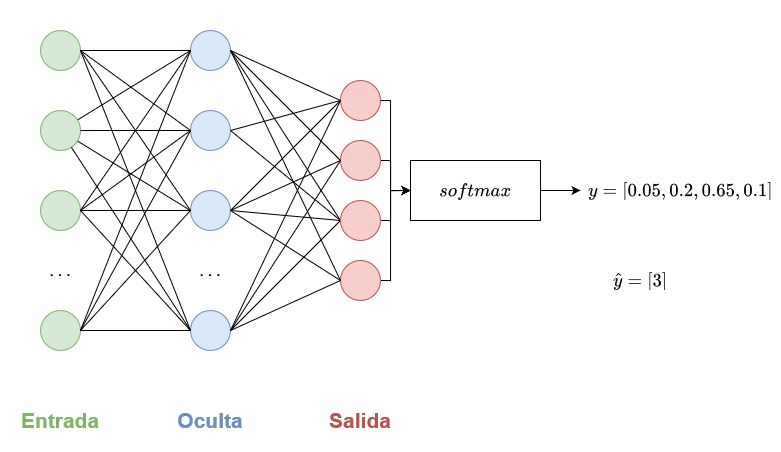

The diagram above was exported from draw.io. Its source (the exported page's mxGraphModel, read from the mxfile embedded in the PNG):
<mxGraphModel dx="1687" dy="887" grid="1" gridSize="10" guides="1" tooltips="1" connect="1" arrows="1" fold="1" page="1" pageScale="1" pageWidth="827" pageHeight="1169" math="1" shadow="0">
  <root>
    <mxCell id="0" />
    <mxCell id="1" parent="0" />
    <mxCell id="2" value="" style="ellipse;whiteSpace=wrap;html=1;fontSize=17;fillColor=#dae8fc;strokeColor=#6c8ebf;" vertex="1" parent="1">
      <mxGeometry x="210" y="120" width="40" height="40" as="geometry" />
    </mxCell>
    <mxCell id="3" value="" style="ellipse;whiteSpace=wrap;html=1;fontSize=17;fillColor=#dae8fc;strokeColor=#6c8ebf;" vertex="1" parent="1">
      <mxGeometry x="210" y="200" width="40" height="40" as="geometry" />
    </mxCell>
    <mxCell id="4" value="" style="ellipse;whiteSpace=wrap;html=1;fontSize=17;fillColor=#dae8fc;strokeColor=#6c8ebf;" vertex="1" parent="1">
      <mxGeometry x="210" y="280" width="40" height="40" as="geometry" />
    </mxCell>
    <mxCell id="5" value="" style="ellipse;whiteSpace=wrap;html=1;fontSize=17;fillColor=#dae8fc;strokeColor=#6c8ebf;" vertex="1" parent="1">
      <mxGeometry x="210" y="400" width="40" height="40" as="geometry" />
    </mxCell>
    <mxCell id="6" value="$$ \dots $$" style="rounded=0;whiteSpace=wrap;html=1;fillColor=none;strokeColor=none;fontSize=16;" vertex="1" parent="1">
      <mxGeometry x="170" y="340" width="120" height="40" as="geometry" />
    </mxCell>
    <mxCell id="7" style="edgeStyle=orthogonalEdgeStyle;rounded=0;orthogonalLoop=1;jettySize=auto;html=1;entryX=0;entryY=0.5;entryDx=0;entryDy=0;" edge="1" target="9" parent="1">
      <mxGeometry relative="1" as="geometry">
        <mxPoint x="450.0000000000002" y="280" as="sourcePoint" />
      </mxGeometry>
    </mxCell>
    <mxCell id="8" style="edgeStyle=orthogonalEdgeStyle;rounded=0;orthogonalLoop=1;jettySize=auto;html=1;entryX=0;entryY=0.5;entryDx=0;entryDy=0;" edge="1" source="9" target="14" parent="1">
      <mxGeometry relative="1" as="geometry" />
    </mxCell>
    <mxCell id="9" value="$$ softmax $$" style="rounded=0;whiteSpace=wrap;html=1;fontSize=16;" vertex="1" parent="1">
      <mxGeometry x="430" y="250" width="130" height="60" as="geometry" />
    </mxCell>
    <mxCell id="10" value="" style="endArrow=none;html=1;rounded=0;exitX=1;exitY=0.5;exitDx=0;exitDy=0;entryX=0;entryY=0.5;entryDx=0;entryDy=0;endFill=0;" edge="1" source="3" target="21" parent="1">
      <mxGeometry width="50" height="50" relative="1" as="geometry">
        <mxPoint x="350" y="190" as="sourcePoint" />
        <mxPoint x="330" y="280" as="targetPoint" />
      </mxGeometry>
    </mxCell>
    <mxCell id="11" value="" style="endArrow=none;html=1;rounded=0;exitX=1;exitY=0.5;exitDx=0;exitDy=0;entryX=0;entryY=0.5;entryDx=0;entryDy=0;endFill=0;" edge="1" source="2" target="21" parent="1">
      <mxGeometry width="50" height="50" relative="1" as="geometry">
        <mxPoint x="350" y="190" as="sourcePoint" />
        <mxPoint x="330" y="257.5" as="targetPoint" />
      </mxGeometry>
    </mxCell>
    <mxCell id="12" value="" style="endArrow=none;html=1;rounded=0;exitX=1;exitY=0.5;exitDx=0;exitDy=0;entryX=0;entryY=0.5;entryDx=0;entryDy=0;endFill=0;" edge="1" source="4" target="21" parent="1">
      <mxGeometry width="50" height="50" relative="1" as="geometry">
        <mxPoint x="350" y="190" as="sourcePoint" />
        <mxPoint x="330.96000000000004" y="291.97000000000014" as="targetPoint" />
      </mxGeometry>
    </mxCell>
    <mxCell id="13" value="" style="endArrow=none;html=1;rounded=0;exitX=1;exitY=0.5;exitDx=0;exitDy=0;entryX=0;entryY=0.5;entryDx=0;entryDy=0;endFill=0;" edge="1" source="5" target="21" parent="1">
      <mxGeometry width="50" height="50" relative="1" as="geometry">
        <mxPoint x="350" y="190" as="sourcePoint" />
        <mxPoint x="330" y="302.5" as="targetPoint" />
      </mxGeometry>
    </mxCell>
    <mxCell id="14" value="$$ y = [0.05, 0.2, 0.65, 0.1] $$" style="rounded=0;whiteSpace=wrap;html=1;fillColor=none;strokeColor=none;fontSize=16;" vertex="1" parent="1">
      <mxGeometry x="600" y="250" width="200" height="60" as="geometry" />
    </mxCell>
    <mxCell id="15" value="" style="ellipse;whiteSpace=wrap;html=1;fontSize=17;fillColor=#d5e8d4;strokeColor=#82b366;" vertex="1" parent="1">
      <mxGeometry x="60" y="120" width="40" height="40" as="geometry" />
    </mxCell>
    <mxCell id="16" value="" style="ellipse;whiteSpace=wrap;html=1;fontSize=17;fillColor=#d5e8d4;strokeColor=#82b366;" vertex="1" parent="1">
      <mxGeometry x="60" y="200" width="40" height="40" as="geometry" />
    </mxCell>
    <mxCell id="17" value="" style="ellipse;whiteSpace=wrap;html=1;fontSize=17;fillColor=#d5e8d4;strokeColor=#82b366;" vertex="1" parent="1">
      <mxGeometry x="60" y="280" width="40" height="40" as="geometry" />
    </mxCell>
    <mxCell id="18" value="" style="ellipse;whiteSpace=wrap;html=1;fontSize=17;fillColor=#d5e8d4;strokeColor=#82b366;" vertex="1" parent="1">
      <mxGeometry x="60" y="400" width="40" height="40" as="geometry" />
    </mxCell>
    <mxCell id="19" value="" style="endArrow=none;html=1;rounded=0;entryX=0;entryY=0.5;entryDx=0;entryDy=0;exitX=1;exitY=0.5;exitDx=0;exitDy=0;endFill=0;" edge="1" source="15" target="3" parent="1">
      <mxGeometry width="50" height="50" relative="1" as="geometry">
        <mxPoint x="190" y="100" as="sourcePoint" />
        <mxPoint x="240" y="50" as="targetPoint" />
      </mxGeometry>
    </mxCell>
    <mxCell id="20" style="edgeStyle=orthogonalEdgeStyle;rounded=0;orthogonalLoop=1;jettySize=auto;html=1;entryX=0;entryY=0.5;entryDx=0;entryDy=0;exitX=1;exitY=0.5;exitDx=0;exitDy=0;" edge="1" source="21" target="9" parent="1">
      <mxGeometry relative="1" as="geometry">
        <Array as="points">
          <mxPoint x="410" y="310" />
          <mxPoint x="410" y="280" />
        </Array>
      </mxGeometry>
    </mxCell>
    <mxCell id="21" value="" style="ellipse;whiteSpace=wrap;html=1;fontSize=17;fillColor=#f8cecc;strokeColor=#b85450;" vertex="1" parent="1">
      <mxGeometry x="360" y="290" width="40" height="40" as="geometry" />
    </mxCell>
    <mxCell id="22" value="" style="endArrow=none;html=1;rounded=0;endFill=0;" edge="1" source="15" target="2" parent="1">
      <mxGeometry width="50" height="50" relative="1" as="geometry">
        <mxPoint x="190" y="100" as="sourcePoint" />
        <mxPoint x="240" y="50" as="targetPoint" />
      </mxGeometry>
    </mxCell>
    <mxCell id="23" value="" style="endArrow=none;html=1;rounded=0;entryX=0;entryY=0.5;entryDx=0;entryDy=0;exitX=1;exitY=0.5;exitDx=0;exitDy=0;endFill=0;" edge="1" source="15" target="4" parent="1">
      <mxGeometry width="50" height="50" relative="1" as="geometry">
        <mxPoint x="190" y="100" as="sourcePoint" />
        <mxPoint x="240" y="50" as="targetPoint" />
      </mxGeometry>
    </mxCell>
    <mxCell id="24" value="" style="endArrow=none;html=1;rounded=0;exitX=1;exitY=0.5;exitDx=0;exitDy=0;endFill=0;entryX=0;entryY=0.5;entryDx=0;entryDy=0;" edge="1" source="15" target="5" parent="1">
      <mxGeometry width="50" height="50" relative="1" as="geometry">
        <mxPoint x="190" y="100" as="sourcePoint" />
        <mxPoint x="240" y="50" as="targetPoint" />
      </mxGeometry>
    </mxCell>
    <mxCell id="25" value="" style="endArrow=none;html=1;rounded=0;endFill=0;entryX=0;entryY=0.5;entryDx=0;entryDy=0;" edge="1" source="16" target="5" parent="1">
      <mxGeometry width="50" height="50" relative="1" as="geometry">
        <mxPoint x="190" y="100" as="sourcePoint" />
        <mxPoint x="240" y="50" as="targetPoint" />
      </mxGeometry>
    </mxCell>
    <mxCell id="26" value="" style="endArrow=none;html=1;rounded=0;endFill=0;entryX=0;entryY=0.5;entryDx=0;entryDy=0;" edge="1" source="16" target="4" parent="1">
      <mxGeometry width="50" height="50" relative="1" as="geometry">
        <mxPoint x="190" y="100" as="sourcePoint" />
        <mxPoint x="240" y="50" as="targetPoint" />
      </mxGeometry>
    </mxCell>
    <mxCell id="27" value="" style="endArrow=none;html=1;rounded=0;endFill=0;entryX=0;entryY=0.5;entryDx=0;entryDy=0;" edge="1" source="16" target="3" parent="1">
      <mxGeometry width="50" height="50" relative="1" as="geometry">
        <mxPoint x="190" y="100" as="sourcePoint" />
        <mxPoint x="240" y="50" as="targetPoint" />
      </mxGeometry>
    </mxCell>
    <mxCell id="28" value="" style="endArrow=none;html=1;rounded=0;endFill=0;entryX=0;entryY=0.5;entryDx=0;entryDy=0;" edge="1" source="16" target="2" parent="1">
      <mxGeometry width="50" height="50" relative="1" as="geometry">
        <mxPoint x="190" y="100" as="sourcePoint" />
        <mxPoint x="240" y="50" as="targetPoint" />
      </mxGeometry>
    </mxCell>
    <mxCell id="29" value="" style="endArrow=none;html=1;rounded=0;endFill=0;entryX=0;entryY=0.5;entryDx=0;entryDy=0;exitX=1;exitY=0.5;exitDx=0;exitDy=0;" edge="1" source="17" target="5" parent="1">
      <mxGeometry width="50" height="50" relative="1" as="geometry">
        <mxPoint x="190" y="100" as="sourcePoint" />
        <mxPoint x="240" y="50" as="targetPoint" />
      </mxGeometry>
    </mxCell>
    <mxCell id="30" value="" style="endArrow=none;html=1;rounded=0;endFill=0;entryX=0;entryY=0.5;entryDx=0;entryDy=0;exitX=1;exitY=0.5;exitDx=0;exitDy=0;" edge="1" source="17" target="4" parent="1">
      <mxGeometry width="50" height="50" relative="1" as="geometry">
        <mxPoint x="190" y="100" as="sourcePoint" />
        <mxPoint x="240" y="50" as="targetPoint" />
      </mxGeometry>
    </mxCell>
    <mxCell id="31" value="" style="endArrow=none;html=1;rounded=0;endFill=0;entryX=0;entryY=0.5;entryDx=0;entryDy=0;exitX=1;exitY=0.5;exitDx=0;exitDy=0;" edge="1" source="17" target="3" parent="1">
      <mxGeometry width="50" height="50" relative="1" as="geometry">
        <mxPoint x="190" y="100" as="sourcePoint" />
        <mxPoint x="240" y="50" as="targetPoint" />
      </mxGeometry>
    </mxCell>
    <mxCell id="32" value="" style="endArrow=none;html=1;rounded=0;endFill=0;entryX=0;entryY=0.5;entryDx=0;entryDy=0;exitX=1;exitY=0.5;exitDx=0;exitDy=0;" edge="1" source="17" target="2" parent="1">
      <mxGeometry width="50" height="50" relative="1" as="geometry">
        <mxPoint x="190" y="100" as="sourcePoint" />
        <mxPoint x="240" y="50" as="targetPoint" />
      </mxGeometry>
    </mxCell>
    <mxCell id="33" value="" style="endArrow=none;html=1;rounded=0;endFill=0;entryX=0;entryY=0.5;entryDx=0;entryDy=0;exitX=1;exitY=0.5;exitDx=0;exitDy=0;" edge="1" source="18" target="2" parent="1">
      <mxGeometry width="50" height="50" relative="1" as="geometry">
        <mxPoint x="190" y="100" as="sourcePoint" />
        <mxPoint x="240" y="50" as="targetPoint" />
      </mxGeometry>
    </mxCell>
    <mxCell id="34" value="" style="endArrow=none;html=1;rounded=0;endFill=0;entryX=0;entryY=0.5;entryDx=0;entryDy=0;exitX=1;exitY=0.5;exitDx=0;exitDy=0;" edge="1" source="18" target="3" parent="1">
      <mxGeometry width="50" height="50" relative="1" as="geometry">
        <mxPoint x="190" y="100" as="sourcePoint" />
        <mxPoint x="240" y="50" as="targetPoint" />
      </mxGeometry>
    </mxCell>
    <mxCell id="35" value="" style="endArrow=none;html=1;rounded=0;endFill=0;entryX=0;entryY=0.5;entryDx=0;entryDy=0;exitX=1;exitY=0.5;exitDx=0;exitDy=0;" edge="1" source="18" target="4" parent="1">
      <mxGeometry width="50" height="50" relative="1" as="geometry">
        <mxPoint x="190" y="100" as="sourcePoint" />
        <mxPoint x="240" y="50" as="targetPoint" />
      </mxGeometry>
    </mxCell>
    <mxCell id="36" value="" style="endArrow=none;html=1;rounded=0;endFill=0;entryX=0;entryY=0.5;entryDx=0;entryDy=0;exitX=1;exitY=0.5;exitDx=0;exitDy=0;" edge="1" source="18" target="5" parent="1">
      <mxGeometry width="50" height="50" relative="1" as="geometry">
        <mxPoint x="190" y="100" as="sourcePoint" />
        <mxPoint x="240" y="50" as="targetPoint" />
      </mxGeometry>
    </mxCell>
    <mxCell id="37" value="Entrada" style="rounded=0;whiteSpace=wrap;html=1;fontStyle=1;fillColor=none;strokeColor=none;fontColor=#82B366;fontSize=21;" vertex="1" parent="1">
      <mxGeometry x="25" y="480" width="110" height="60" as="geometry" />
    </mxCell>
    <mxCell id="38" value="Oculta" style="rounded=0;whiteSpace=wrap;html=1;fontStyle=1;fillColor=none;strokeColor=none;fontColor=#6C8EBF;fontSize=21;" vertex="1" parent="1">
      <mxGeometry x="175" y="480" width="110" height="60" as="geometry" />
    </mxCell>
    <mxCell id="39" value="Salida" style="rounded=0;whiteSpace=wrap;html=1;fontStyle=1;fillColor=none;strokeColor=none;fontColor=#B85450;fontSize=21;" vertex="1" parent="1">
      <mxGeometry x="325" y="480" width="110" height="60" as="geometry" />
    </mxCell>
    <mxCell id="40" value="$$ \dots $$" style="rounded=0;whiteSpace=wrap;html=1;fillColor=none;strokeColor=none;fontSize=16;" vertex="1" parent="1">
      <mxGeometry x="20" y="340" width="120" height="40" as="geometry" />
    </mxCell>
    <mxCell id="41" value="$$ \hat{y} = [3] $$" style="rounded=0;whiteSpace=wrap;html=1;fillColor=none;strokeColor=none;fontSize=16;" vertex="1" parent="1">
      <mxGeometry x="600" y="340" width="120" height="60" as="geometry" />
    </mxCell>
    <mxCell id="42" value="" style="rounded=0;whiteSpace=wrap;html=1;fillColor=none;strokeColor=none;" vertex="1" parent="1">
      <mxGeometry x="40" y="90" width="760" height="10" as="geometry" />
    </mxCell>
    <mxCell id="43" style="edgeStyle=orthogonalEdgeStyle;rounded=0;orthogonalLoop=1;jettySize=auto;html=1;entryX=0;entryY=0.5;entryDx=0;entryDy=0;exitX=1;exitY=0.5;exitDx=0;exitDy=0;" edge="1" source="44" target="9" parent="1">
      <mxGeometry relative="1" as="geometry">
        <Array as="points">
          <mxPoint x="410" y="250" />
          <mxPoint x="410" y="280" />
        </Array>
      </mxGeometry>
    </mxCell>
    <mxCell id="44" value="" style="ellipse;whiteSpace=wrap;html=1;fontSize=17;fillColor=#f8cecc;strokeColor=#b85450;" vertex="1" parent="1">
      <mxGeometry x="360" y="230" width="40" height="40" as="geometry" />
    </mxCell>
    <mxCell id="45" style="edgeStyle=orthogonalEdgeStyle;rounded=0;orthogonalLoop=1;jettySize=auto;html=1;entryX=0;entryY=0.5;entryDx=0;entryDy=0;exitX=1;exitY=0.5;exitDx=0;exitDy=0;" edge="1" source="46" target="9" parent="1">
      <mxGeometry relative="1" as="geometry">
        <Array as="points">
          <mxPoint x="410" y="370" />
          <mxPoint x="410" y="280" />
        </Array>
      </mxGeometry>
    </mxCell>
    <mxCell id="46" value="" style="ellipse;whiteSpace=wrap;html=1;fontSize=17;fillColor=#f8cecc;strokeColor=#b85450;" vertex="1" parent="1">
      <mxGeometry x="360" y="350" width="40" height="40" as="geometry" />
    </mxCell>
    <mxCell id="47" value="" style="endArrow=none;html=1;rounded=0;exitX=1;exitY=0.5;exitDx=0;exitDy=0;entryX=0;entryY=0.5;entryDx=0;entryDy=0;endFill=0;" edge="1" source="2" target="44" parent="1">
      <mxGeometry width="50" height="50" relative="1" as="geometry">
        <mxPoint x="350" y="190" as="sourcePoint" />
        <mxPoint x="330" y="257.5" as="targetPoint" />
      </mxGeometry>
    </mxCell>
    <mxCell id="48" value="" style="endArrow=none;html=1;rounded=0;exitX=1;exitY=0.5;exitDx=0;exitDy=0;entryX=0;entryY=0.5;entryDx=0;entryDy=0;endFill=0;" edge="1" source="2" target="46" parent="1">
      <mxGeometry width="50" height="50" relative="1" as="geometry">
        <mxPoint x="350" y="190" as="sourcePoint" />
        <mxPoint x="330" y="257.5" as="targetPoint" />
      </mxGeometry>
    </mxCell>
    <mxCell id="49" value="" style="endArrow=none;html=1;rounded=0;exitX=1;exitY=0.5;exitDx=0;exitDy=0;entryX=0;entryY=0.5;entryDx=0;entryDy=0;endFill=0;" edge="1" source="5" target="46" parent="1">
      <mxGeometry width="50" height="50" relative="1" as="geometry">
        <mxPoint x="350" y="190" as="sourcePoint" />
        <mxPoint x="330" y="302.5" as="targetPoint" />
      </mxGeometry>
    </mxCell>
    <mxCell id="50" value="" style="endArrow=none;html=1;rounded=0;exitX=1;exitY=0.5;exitDx=0;exitDy=0;endFill=0;entryX=0;entryY=0.5;entryDx=0;entryDy=0;" edge="1" source="5" target="44" parent="1">
      <mxGeometry width="50" height="50" relative="1" as="geometry">
        <mxPoint x="350" y="190" as="sourcePoint" />
        <mxPoint x="380" y="420" as="targetPoint" />
      </mxGeometry>
    </mxCell>
    <mxCell id="51" value="" style="endArrow=none;html=1;rounded=0;exitX=1;exitY=0.5;exitDx=0;exitDy=0;entryX=0;entryY=0.5;entryDx=0;entryDy=0;endFill=0;" edge="1" source="4" target="46" parent="1">
      <mxGeometry width="50" height="50" relative="1" as="geometry">
        <mxPoint x="350" y="190" as="sourcePoint" />
        <mxPoint x="330.96000000000004" y="291.97000000000014" as="targetPoint" />
      </mxGeometry>
    </mxCell>
    <mxCell id="52" value="" style="endArrow=none;html=1;rounded=0;exitX=1;exitY=0.5;exitDx=0;exitDy=0;entryX=0;entryY=0.5;entryDx=0;entryDy=0;endFill=0;" edge="1" source="4" target="44" parent="1">
      <mxGeometry width="50" height="50" relative="1" as="geometry">
        <mxPoint x="350" y="190" as="sourcePoint" />
        <mxPoint x="330.96000000000004" y="291.97000000000014" as="targetPoint" />
      </mxGeometry>
    </mxCell>
    <mxCell id="53" value="" style="ellipse;whiteSpace=wrap;html=1;fontSize=17;fillColor=#f8cecc;strokeColor=#b85450;" vertex="1" parent="1">
      <mxGeometry x="360" y="170" width="40" height="40" as="geometry" />
    </mxCell>
    <mxCell id="54" style="edgeStyle=orthogonalEdgeStyle;rounded=0;orthogonalLoop=1;jettySize=auto;html=1;entryX=0;entryY=0.5;entryDx=0;entryDy=0;exitX=1;exitY=0.5;exitDx=0;exitDy=0;" edge="1" source="53" target="9" parent="1">
      <mxGeometry relative="1" as="geometry">
        <Array as="points">
          <mxPoint x="410" y="190" />
          <mxPoint x="410" y="280" />
        </Array>
      </mxGeometry>
    </mxCell>
    <mxCell id="55" value="" style="endArrow=none;html=1;rounded=0;exitX=1;exitY=0.5;exitDx=0;exitDy=0;entryX=0;entryY=0.5;entryDx=0;entryDy=0;endFill=0;" edge="1" source="2" target="53" parent="1">
      <mxGeometry width="50" height="50" relative="1" as="geometry">
        <mxPoint x="350" y="190" as="sourcePoint" />
        <mxPoint x="330" y="257.5" as="targetPoint" />
      </mxGeometry>
    </mxCell>
    <mxCell id="56" value="" style="endArrow=none;html=1;rounded=0;exitX=1;exitY=0.5;exitDx=0;exitDy=0;entryX=0;entryY=0.5;entryDx=0;entryDy=0;endFill=0;" edge="1" source="3" target="53" parent="1">
      <mxGeometry width="50" height="50" relative="1" as="geometry">
        <mxPoint x="350" y="190" as="sourcePoint" />
        <mxPoint x="330" y="280" as="targetPoint" />
      </mxGeometry>
    </mxCell>
    <mxCell id="57" value="" style="endArrow=none;html=1;rounded=0;exitX=1;exitY=0.5;exitDx=0;exitDy=0;entryX=0;entryY=0.5;entryDx=0;entryDy=0;endFill=0;" edge="1" source="4" target="53" parent="1">
      <mxGeometry width="50" height="50" relative="1" as="geometry">
        <mxPoint x="350" y="190" as="sourcePoint" />
        <mxPoint x="330.96000000000004" y="291.97000000000014" as="targetPoint" />
      </mxGeometry>
    </mxCell>
    <mxCell id="58" value="" style="endArrow=none;html=1;rounded=0;exitX=1;exitY=0.5;exitDx=0;exitDy=0;entryX=0;entryY=0.5;entryDx=0;entryDy=0;endFill=0;" edge="1" source="5" target="53" parent="1">
      <mxGeometry width="50" height="50" relative="1" as="geometry">
        <mxPoint x="350" y="190" as="sourcePoint" />
        <mxPoint x="330" y="302.5" as="targetPoint" />
      </mxGeometry>
    </mxCell>
  </root>
</mxGraphModel>